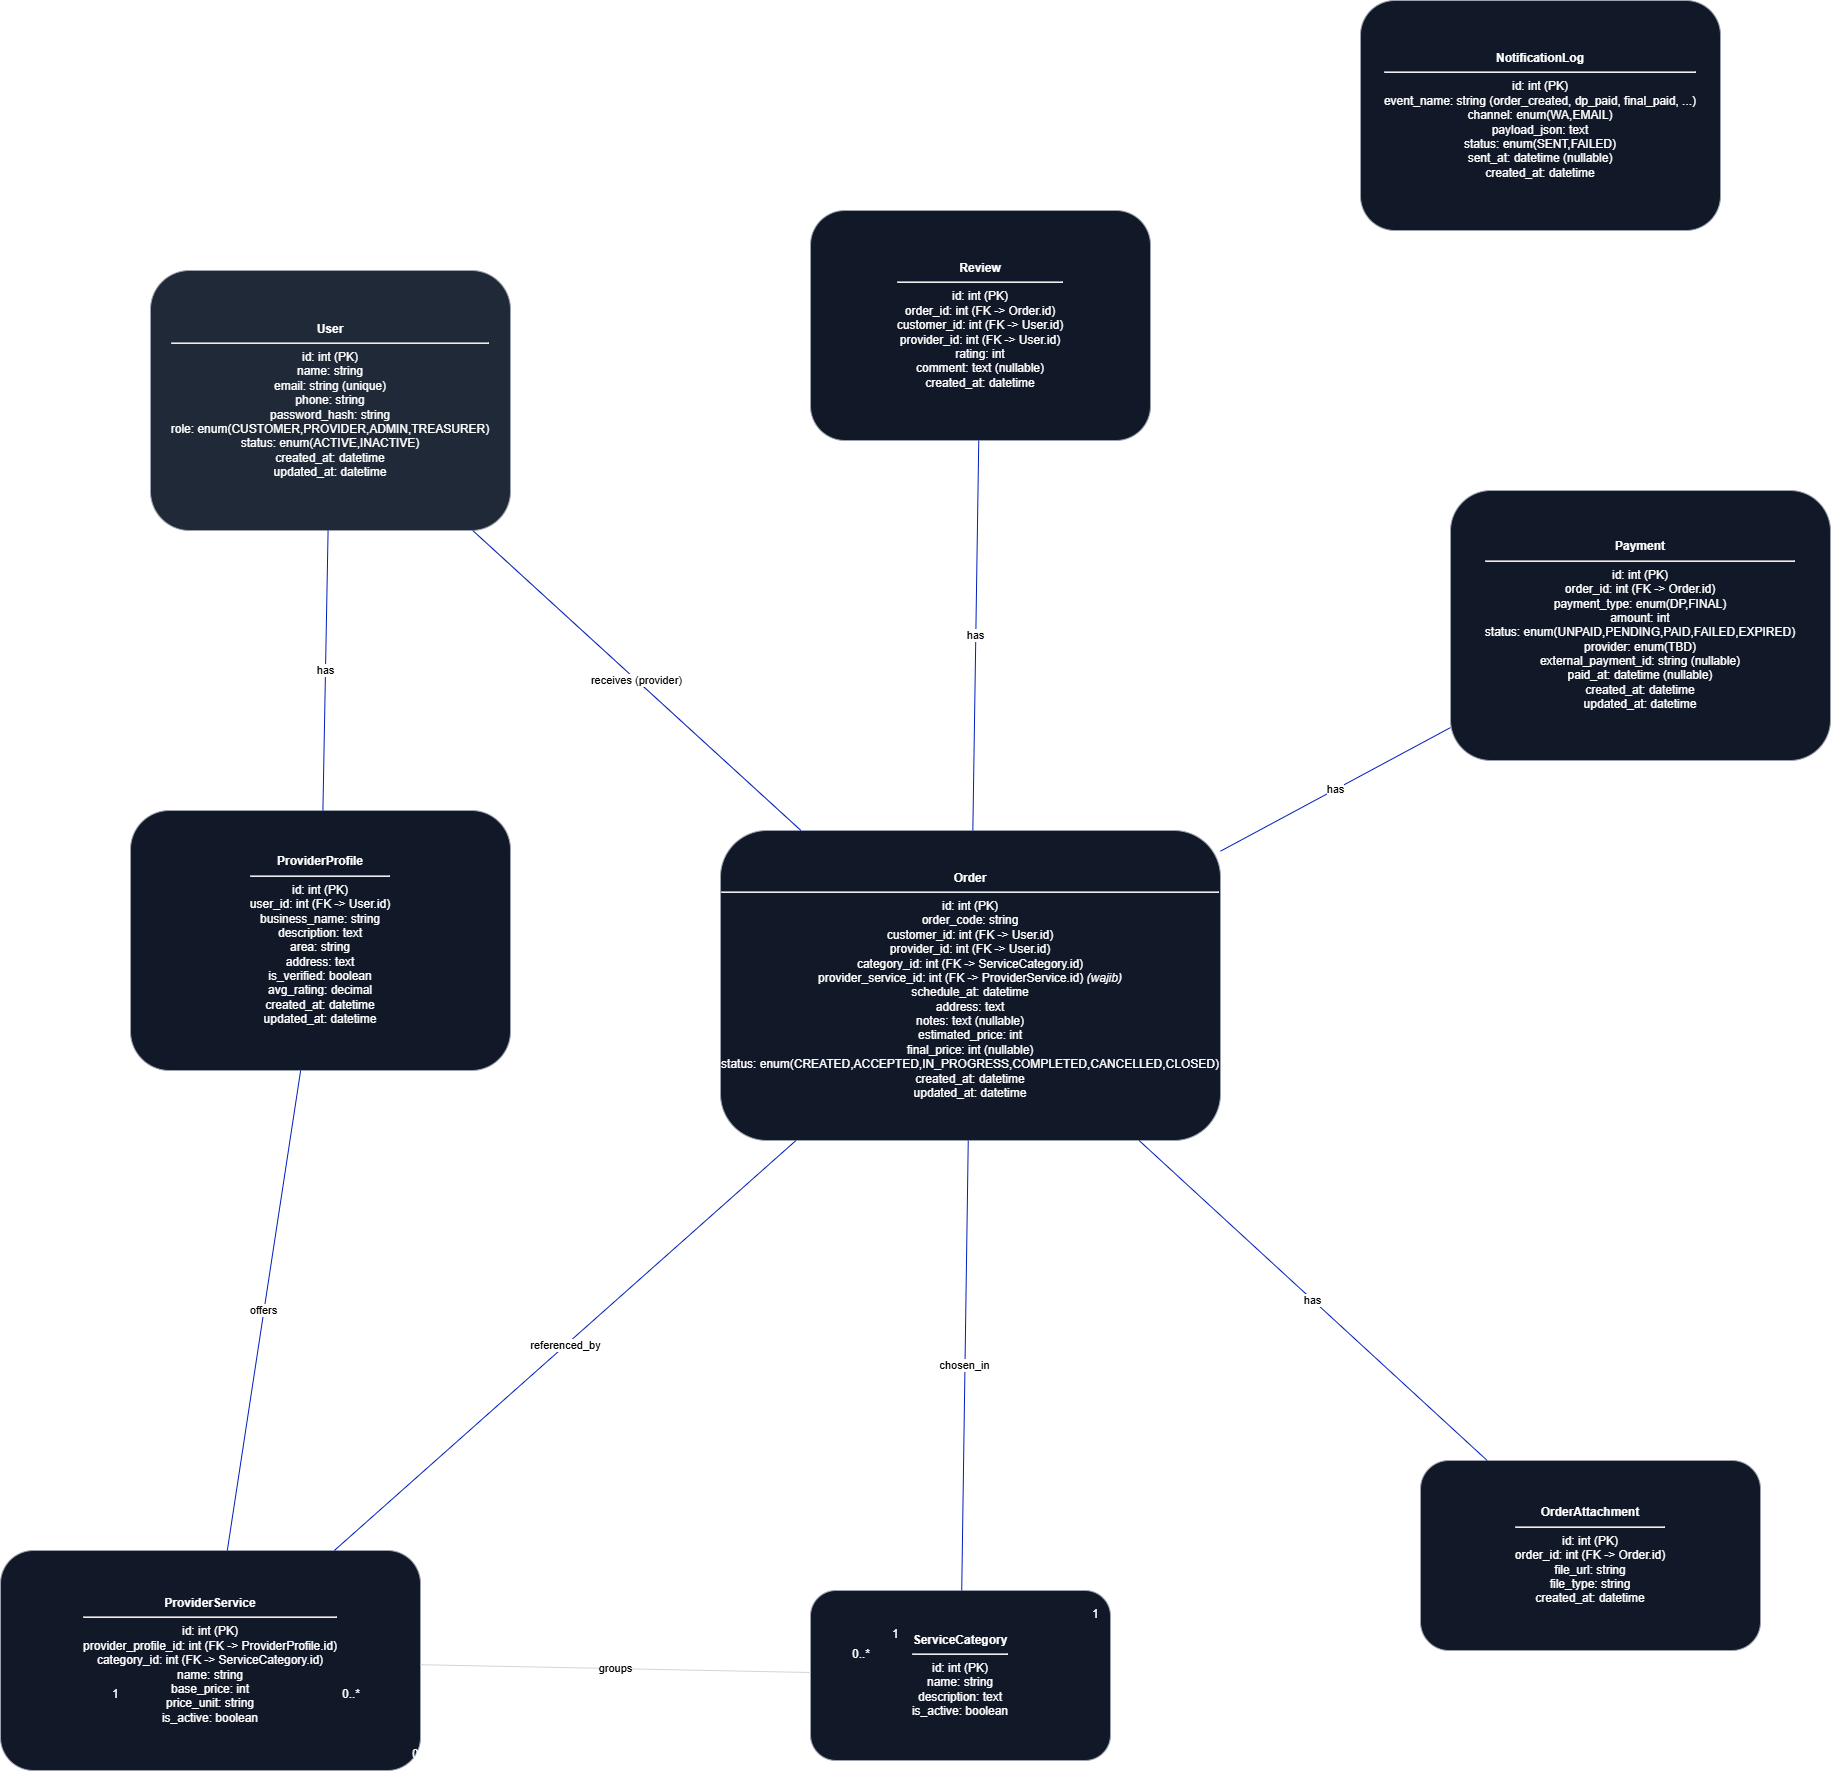

The diagram above was exported from draw.io. Its source (the exported page's mxGraphModel, read from the mxfile embedded in the PNG):
<mxGraphModel dx="2150" dy="2373" grid="1" gridSize="10" guides="1" tooltips="1" connect="1" arrows="1" fold="1" page="1" pageScale="1" pageWidth="1920" pageHeight="1080" math="0" shadow="0">
  <root>
    <mxCell id="0" />
    <mxCell id="1" parent="0" />
    <mxCell id="user" parent="1" style="rounded=1;whiteSpace=wrap;html=1;fillColor=#1f2937;fontColor=#ffffff;strokeColor=#9ca3af;" value="&lt;b&gt;User&lt;/b&gt;&lt;hr/&gt;id: int (PK)&lt;br/&gt;name: string&lt;br/&gt;email: string (unique)&lt;br/&gt;phone: string&lt;br/&gt;password_hash: string&lt;br/&gt;role: enum(CUSTOMER,PROVIDER,ADMIN,TREASURER)&lt;br/&gt;status: enum(ACTIVE,INACTIVE)&lt;br/&gt;created_at: datetime&lt;br/&gt;updated_at: datetime" vertex="1">
      <mxGeometry height="260" width="360" x="240" y="-610" as="geometry" />
    </mxCell>
    <mxCell id="pp" parent="1" style="rounded=1;whiteSpace=wrap;html=1;fillColor=#111827;fontColor=#ffffff;strokeColor=#9ca3af;" value="&lt;b&gt;ProviderProfile&lt;/b&gt;&lt;hr/&gt;id: int (PK)&lt;br/&gt;user_id: int (FK -&gt; User.id)&lt;br/&gt;business_name: string&lt;br/&gt;description: text&lt;br/&gt;area: string&lt;br/&gt;address: text&lt;br/&gt;is_verified: boolean&lt;br/&gt;avg_rating: decimal&lt;br/&gt;created_at: datetime&lt;br/&gt;updated_at: datetime" vertex="1">
      <mxGeometry height="260" width="380" x="220" y="-70" as="geometry" />
    </mxCell>
    <mxCell id="cat" parent="1" style="rounded=1;whiteSpace=wrap;html=1;fillColor=#111827;fontColor=#ffffff;strokeColor=#9ca3af;" value="&lt;b&gt;ServiceCategory&lt;/b&gt;&lt;hr/&gt;id: int (PK)&lt;br/&gt;name: string&lt;br/&gt;description: text&lt;br/&gt;is_active: boolean" vertex="1">
      <mxGeometry height="170" width="300" x="900" y="710" as="geometry" />
    </mxCell>
    <mxCell id="ps" parent="1" style="rounded=1;whiteSpace=wrap;html=1;fillColor=#111827;fontColor=#ffffff;strokeColor=#9ca3af;" value="&lt;b&gt;ProviderService&lt;/b&gt;&lt;hr/&gt;id: int (PK)&lt;br/&gt;provider_profile_id: int (FK -&gt; ProviderProfile.id)&lt;br/&gt;category_id: int (FK -&gt; ServiceCategory.id)&lt;br/&gt;name: string&lt;br/&gt;base_price: int&lt;br/&gt;price_unit: string&lt;br/&gt;is_active: boolean" vertex="1">
      <mxGeometry height="220" width="420" x="90" y="670" as="geometry" />
    </mxCell>
    <mxCell id="order" parent="1" style="rounded=1;whiteSpace=wrap;html=1;fillColor=#111827;fontColor=#ffffff;strokeColor=#9ca3af;" value="&lt;b&gt;Order&lt;/b&gt;&lt;hr/&gt;id: int (PK)&lt;br/&gt;order_code: string&lt;br/&gt;customer_id: int (FK -&gt; User.id)&lt;br/&gt;provider_id: int (FK -&gt; User.id)&lt;br/&gt;category_id: int (FK -&gt; ServiceCategory.id)&lt;br/&gt;provider_service_id: int (FK -&gt; ProviderService.id) &lt;i&gt;(wajib)&lt;/i&gt;&lt;br/&gt;schedule_at: datetime&lt;br/&gt;address: text&lt;br/&gt;notes: text (nullable)&lt;br/&gt;estimated_price: int&lt;br/&gt;final_price: int (nullable)&lt;br/&gt;status: enum(CREATED,ACCEPTED,IN_PROGRESS,COMPLETED,CANCELLED,CLOSED)&lt;br/&gt;created_at: datetime&lt;br/&gt;updated_at: datetime" vertex="1">
      <mxGeometry height="310" width="500" x="810" y="-50" as="geometry" />
    </mxCell>
    <mxCell id="pay" parent="1" style="rounded=1;whiteSpace=wrap;html=1;fillColor=#111827;fontColor=#ffffff;strokeColor=#9ca3af;" value="&lt;b&gt;Payment&lt;/b&gt;&lt;hr/&gt;id: int (PK)&lt;br/&gt;order_id: int (FK -&gt; Order.id)&lt;br/&gt;payment_type: enum(DP,FINAL)&lt;br/&gt;amount: int&lt;br/&gt;status: enum(UNPAID,PENDING,PAID,FAILED,EXPIRED)&lt;br/&gt;provider: enum(TBD)&lt;br/&gt;external_payment_id: string (nullable)&lt;br/&gt;paid_at: datetime (nullable)&lt;br/&gt;created_at: datetime&lt;br/&gt;updated_at: datetime" vertex="1">
      <mxGeometry height="270" width="380" x="1540" y="-390" as="geometry" />
    </mxCell>
    <mxCell id="att" parent="1" style="rounded=1;whiteSpace=wrap;html=1;fillColor=#111827;fontColor=#ffffff;strokeColor=#9ca3af;" value="&lt;b&gt;OrderAttachment&lt;/b&gt;&lt;hr/&gt;id: int (PK)&lt;br/&gt;order_id: int (FK -&gt; Order.id)&lt;br/&gt;file_url: string&lt;br/&gt;file_type: string&lt;br/&gt;created_at: datetime" vertex="1">
      <mxGeometry height="190" width="340" x="1510" y="580" as="geometry" />
    </mxCell>
    <mxCell id="rev" parent="1" style="rounded=1;whiteSpace=wrap;html=1;fillColor=#111827;fontColor=#ffffff;strokeColor=#9ca3af;" value="&lt;b&gt;Review&lt;/b&gt;&lt;hr/&gt;id: int (PK)&lt;br/&gt;order_id: int (FK -&gt; Order.id)&lt;br/&gt;customer_id: int (FK -&gt; User.id)&lt;br/&gt;provider_id: int (FK -&gt; User.id)&lt;br/&gt;rating: int&lt;br/&gt;comment: text (nullable)&lt;br/&gt;created_at: datetime" vertex="1">
      <mxGeometry height="230" width="340" x="900" y="-670" as="geometry" />
    </mxCell>
    <mxCell id="nlog" parent="1" style="rounded=1;whiteSpace=wrap;html=1;fillColor=#111827;fontColor=#ffffff;strokeColor=#9ca3af;" value="&lt;b&gt;NotificationLog&lt;/b&gt;&lt;hr/&gt;id: int (PK)&lt;br/&gt;event_name: string (order_created, dp_paid, final_paid, ...)&lt;br/&gt;channel: enum(WA,EMAIL)&lt;br/&gt;payload_json: text&lt;br/&gt;status: enum(SENT,FAILED)&lt;br/&gt;sent_at: datetime (nullable)&lt;br/&gt;created_at: datetime" vertex="1">
      <mxGeometry height="230" width="360" x="1450" y="-880" as="geometry" />
    </mxCell>
    <mxCell id="e1" edge="1" parent="1" source="user" style="endArrow=none;startArrow=none;html=1;strokeColor=#001DBC;fillColor=#0050ef;" target="pp" value="has">
      <mxGeometry relative="1" as="geometry" />
    </mxCell>
    <mxCell id="e1m1" parent="1" style="text;html=1;strokeColor=none;fillColor=none;fontColor=#ffffff;align=left;verticalAlign=top;" value="1" vertex="1">
      <mxGeometry height="20" width="40" x="760" y="210" as="geometry" />
    </mxCell>
    <mxCell id="e1m2" parent="1" style="text;html=1;strokeColor=none;fillColor=none;fontColor=#ffffff;align=left;verticalAlign=top;" value="0..1" vertex="1">
      <mxGeometry height="20" width="60" x="520" y="390" as="geometry" />
    </mxCell>
    <mxCell id="e2" edge="1" parent="1" source="pp" style="endArrow=none;startArrow=none;html=1;strokeColor=#001DBC;fillColor=#0050ef;" target="ps" value="offers">
      <mxGeometry relative="1" as="geometry" />
    </mxCell>
    <mxCell id="e2m1" parent="1" style="text;html=1;strokeColor=none;fillColor=none;fontColor=#ffffff;" value="1" vertex="1">
      <mxGeometry height="20" width="40" x="200" y="800" as="geometry" />
    </mxCell>
    <mxCell id="e2m2" parent="1" style="text;html=1;strokeColor=none;fillColor=none;fontColor=#ffffff;" value="0..*" vertex="1">
      <mxGeometry height="20" width="60" x="430" y="800" as="geometry" />
    </mxCell>
    <mxCell id="e3" edge="1" parent="1" source="cat" style="endArrow=none;startArrow=none;html=1;strokeColor=#d1d5db;" target="ps" value="groups">
      <mxGeometry relative="1" as="geometry" />
    </mxCell>
    <mxCell id="e3m1" parent="1" style="text;html=1;strokeColor=none;fillColor=none;fontColor=#ffffff;" value="1" vertex="1">
      <mxGeometry height="20" width="40" x="560" y="750" as="geometry" />
    </mxCell>
    <mxCell id="e3m2" parent="1" style="text;html=1;strokeColor=none;fillColor=none;fontColor=#ffffff;" value="0..*" vertex="1">
      <mxGeometry height="20" width="60" x="500" y="860" as="geometry" />
    </mxCell>
    <mxCell id="e4" edge="1" parent="1" source="user" style="endArrow=none;startArrow=none;html=1;strokeColor=#d1d5db;" target="order" value="places (customer)">
      <mxGeometry relative="1" as="geometry" />
    </mxCell>
    <mxCell id="e4m1" parent="1" style="text;html=1;strokeColor=none;fillColor=none;fontColor=#ffffff;" value="1" vertex="1">
      <mxGeometry height="20" width="40" x="980" y="320" as="geometry" />
    </mxCell>
    <mxCell id="e4m2" parent="1" style="text;html=1;strokeColor=none;fillColor=none;fontColor=#ffffff;" value="0..*" vertex="1">
      <mxGeometry height="20" width="60" x="880" y="330" as="geometry" />
    </mxCell>
    <mxCell id="e5" edge="1" parent="1" source="user" style="endArrow=none;startArrow=none;html=1;strokeColor=#001DBC;fillColor=#0050ef;" target="order" value="receives (provider)">
      <mxGeometry relative="1" as="geometry" />
    </mxCell>
    <mxCell id="e6" edge="1" parent="1" source="ps" style="endArrow=none;startArrow=none;html=1;strokeColor=#001DBC;fillColor=#0050ef;" target="order" value="referenced_by">
      <mxGeometry relative="1" as="geometry" />
    </mxCell>
    <mxCell id="e6m1" parent="1" style="text;html=1;strokeColor=none;fillColor=none;fontColor=#ffffff;" value="1" vertex="1">
      <mxGeometry height="20" width="40" x="640" y="760" as="geometry" />
    </mxCell>
    <mxCell id="e6m2" parent="1" style="text;html=1;strokeColor=none;fillColor=none;fontColor=#ffffff;" value="0..*" vertex="1">
      <mxGeometry height="20" width="60" x="730" y="710" as="geometry" />
    </mxCell>
    <mxCell id="e7" edge="1" parent="1" source="cat" style="endArrow=none;startArrow=none;html=1;strokeColor=#001DBC;fillColor=#0050ef;" target="order" value="chosen_in">
      <mxGeometry relative="1" as="geometry" />
    </mxCell>
    <mxCell id="e7m1" parent="1" style="text;html=1;strokeColor=none;fillColor=none;fontColor=#ffffff;" value="1" vertex="1">
      <mxGeometry height="20" width="40" x="870" y="560" as="geometry" />
    </mxCell>
    <mxCell id="e7m2" parent="1" style="text;html=1;strokeColor=none;fillColor=none;fontColor=#ffffff;" value="0..*" vertex="1">
      <mxGeometry height="20" width="60" x="820" y="610" as="geometry" />
    </mxCell>
    <mxCell id="e8" edge="1" parent="1" source="order" style="endArrow=none;startArrow=none;html=1;strokeColor=#001DBC;fillColor=#0050ef;" target="pay" value="has">
      <mxGeometry relative="1" as="geometry" />
    </mxCell>
    <mxCell id="e8m1" parent="1" style="text;html=1;strokeColor=none;fillColor=none;fontColor=#ffffff;" value="1" vertex="1">
      <mxGeometry height="20" width="40" x="980" y="740" as="geometry" />
    </mxCell>
    <mxCell id="e8m2" parent="1" style="text;html=1;strokeColor=none;fillColor=none;fontColor=#ffffff;" value="0..*" vertex="1">
      <mxGeometry height="20" width="60" x="940" y="760" as="geometry" />
    </mxCell>
    <mxCell id="e9" edge="1" parent="1" source="order" style="endArrow=none;startArrow=none;html=1;strokeColor=#001DBC;fillColor=#0050ef;" target="att" value="has">
      <mxGeometry relative="1" as="geometry" />
    </mxCell>
    <mxCell id="e9m1" parent="1" style="text;html=1;strokeColor=none;fillColor=none;fontColor=#ffffff;" value="1" vertex="1">
      <mxGeometry height="20" width="40" x="1180" y="720" as="geometry" />
    </mxCell>
    <mxCell id="e9m2" parent="1" style="text;html=1;strokeColor=none;fillColor=none;fontColor=#ffffff;" value="0..*" vertex="1">
      <mxGeometry height="20" width="60" x="1200" y="740" as="geometry" />
    </mxCell>
    <mxCell id="e10" edge="1" parent="1" source="order" style="endArrow=none;startArrow=none;html=1;strokeColor=#001DBC;fillColor=#0050ef;" target="rev" value="has">
      <mxGeometry relative="1" as="geometry" />
    </mxCell>
    <mxCell id="e10m1" parent="1" style="text;html=1;strokeColor=none;fillColor=none;fontColor=#ffffff;" value="1" vertex="1">
      <mxGeometry height="20" width="40" x="1210" y="520" as="geometry" />
    </mxCell>
    <mxCell id="e10m2" parent="1" style="text;html=1;strokeColor=none;fillColor=none;fontColor=#ffffff;" value="0..1" vertex="1">
      <mxGeometry height="20" width="60" x="1230" y="500" as="geometry" />
    </mxCell>
  </root>
</mxGraphModel>